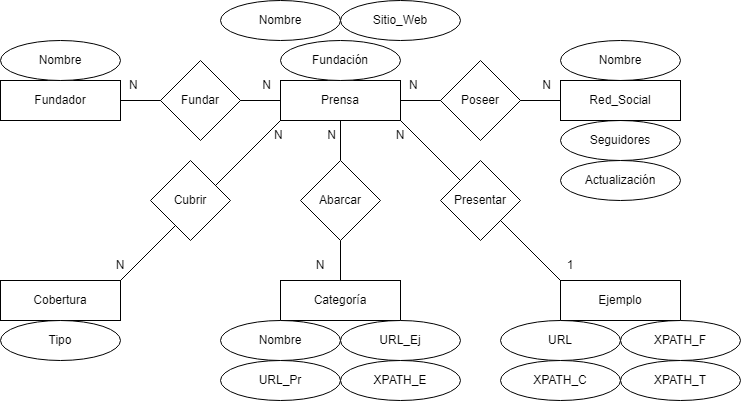

The diagram above was exported from draw.io. Its source (the exported page's mxGraphModel, read from the mxfile embedded in the PNG):
<mxGraphModel dx="1040" dy="529" grid="1" gridSize="10" guides="1" tooltips="1" connect="1" arrows="1" fold="1" page="1" pageScale="1" pageWidth="827" pageHeight="1169" math="0" shadow="0">
  <root>
    <mxCell id="0" />
    <mxCell id="1" parent="0" />
    <mxCell id="9D3gBXDw5tYnCeOPV7Tb-1" value="" style="rounded=0;whiteSpace=wrap;html=1;" vertex="1" parent="1">
      <mxGeometry x="320" y="120" width="120" height="40" as="geometry" />
    </mxCell>
    <mxCell id="9D3gBXDw5tYnCeOPV7Tb-2" value="Prensa" style="text;html=1;strokeColor=none;fillColor=none;align=center;verticalAlign=middle;whiteSpace=wrap;rounded=0;" vertex="1" parent="1">
      <mxGeometry x="320" y="120" width="120" height="40" as="geometry" />
    </mxCell>
    <mxCell id="9D3gBXDw5tYnCeOPV7Tb-5" value="" style="ellipse;whiteSpace=wrap;html=1;" vertex="1" parent="1">
      <mxGeometry x="260" y="40" width="120" height="40" as="geometry" />
    </mxCell>
    <mxCell id="9D3gBXDw5tYnCeOPV7Tb-6" value="Nombre" style="text;html=1;strokeColor=none;fillColor=none;align=center;verticalAlign=middle;whiteSpace=wrap;rounded=0;" vertex="1" parent="1">
      <mxGeometry x="260" y="40" width="120" height="40" as="geometry" />
    </mxCell>
    <mxCell id="9D3gBXDw5tYnCeOPV7Tb-7" value="" style="ellipse;whiteSpace=wrap;html=1;" vertex="1" parent="1">
      <mxGeometry x="320" y="80" width="120" height="40" as="geometry" />
    </mxCell>
    <mxCell id="9D3gBXDw5tYnCeOPV7Tb-8" value="Fundación" style="text;html=1;strokeColor=none;fillColor=none;align=center;verticalAlign=middle;whiteSpace=wrap;rounded=0;" vertex="1" parent="1">
      <mxGeometry x="320" y="80" width="120" height="40" as="geometry" />
    </mxCell>
    <mxCell id="9D3gBXDw5tYnCeOPV7Tb-12" value="" style="ellipse;whiteSpace=wrap;html=1;" vertex="1" parent="1">
      <mxGeometry x="380" y="40" width="120" height="40" as="geometry" />
    </mxCell>
    <mxCell id="9D3gBXDw5tYnCeOPV7Tb-13" value="Sitio_Web" style="text;html=1;strokeColor=none;fillColor=none;align=center;verticalAlign=middle;whiteSpace=wrap;rounded=0;" vertex="1" parent="1">
      <mxGeometry x="380" y="40" width="120" height="40" as="geometry" />
    </mxCell>
    <mxCell id="9D3gBXDw5tYnCeOPV7Tb-14" value="" style="ellipse;whiteSpace=wrap;html=1;" vertex="1" parent="1">
      <mxGeometry x="600" y="80" width="120" height="40" as="geometry" />
    </mxCell>
    <mxCell id="9D3gBXDw5tYnCeOPV7Tb-15" value="Nombre" style="text;html=1;strokeColor=none;fillColor=none;align=center;verticalAlign=middle;whiteSpace=wrap;rounded=0;" vertex="1" parent="1">
      <mxGeometry x="600" y="80" width="120" height="40" as="geometry" />
    </mxCell>
    <mxCell id="9D3gBXDw5tYnCeOPV7Tb-16" value="" style="ellipse;whiteSpace=wrap;html=1;" vertex="1" parent="1">
      <mxGeometry x="600" y="160" width="120" height="40" as="geometry" />
    </mxCell>
    <mxCell id="9D3gBXDw5tYnCeOPV7Tb-17" value="Seguidores" style="text;html=1;strokeColor=none;fillColor=none;align=center;verticalAlign=middle;whiteSpace=wrap;rounded=0;" vertex="1" parent="1">
      <mxGeometry x="600" y="160" width="120" height="40" as="geometry" />
    </mxCell>
    <mxCell id="9D3gBXDw5tYnCeOPV7Tb-18" value="" style="ellipse;whiteSpace=wrap;html=1;" vertex="1" parent="1">
      <mxGeometry x="600" y="200" width="120" height="40" as="geometry" />
    </mxCell>
    <mxCell id="9D3gBXDw5tYnCeOPV7Tb-19" value="Actualización" style="text;html=1;strokeColor=none;fillColor=none;align=center;verticalAlign=middle;whiteSpace=wrap;rounded=0;" vertex="1" parent="1">
      <mxGeometry x="600" y="200" width="120" height="40" as="geometry" />
    </mxCell>
    <mxCell id="9D3gBXDw5tYnCeOPV7Tb-20" value="" style="rounded=0;whiteSpace=wrap;html=1;" vertex="1" parent="1">
      <mxGeometry x="600" y="120" width="120" height="40" as="geometry" />
    </mxCell>
    <mxCell id="9D3gBXDw5tYnCeOPV7Tb-21" value="Red_Social" style="text;html=1;strokeColor=none;fillColor=none;align=center;verticalAlign=middle;whiteSpace=wrap;rounded=0;" vertex="1" parent="1">
      <mxGeometry x="600" y="120" width="120" height="40" as="geometry" />
    </mxCell>
    <mxCell id="9D3gBXDw5tYnCeOPV7Tb-22" value="" style="endArrow=none;html=1;rounded=0;exitX=1;exitY=0.5;exitDx=0;exitDy=0;entryX=0;entryY=0.5;entryDx=0;entryDy=0;" edge="1" parent="1" source="9D3gBXDw5tYnCeOPV7Tb-2" target="9D3gBXDw5tYnCeOPV7Tb-21">
      <mxGeometry width="50" height="50" relative="1" as="geometry">
        <mxPoint x="590" y="170" as="sourcePoint" />
        <mxPoint x="640" y="120" as="targetPoint" />
      </mxGeometry>
    </mxCell>
    <mxCell id="9D3gBXDw5tYnCeOPV7Tb-23" value="" style="rhombus;whiteSpace=wrap;html=1;" vertex="1" parent="1">
      <mxGeometry x="480" y="100" width="80" height="80" as="geometry" />
    </mxCell>
    <mxCell id="9D3gBXDw5tYnCeOPV7Tb-24" value="Poseer" style="text;html=1;strokeColor=none;fillColor=none;align=center;verticalAlign=middle;whiteSpace=wrap;rounded=0;" vertex="1" parent="1">
      <mxGeometry x="490" y="125" width="60" height="30" as="geometry" />
    </mxCell>
    <mxCell id="9D3gBXDw5tYnCeOPV7Tb-25" value="N&lt;span style=&quot;white-space: pre;&quot;&gt;&#09;&lt;/span&gt;&lt;span style=&quot;white-space: pre;&quot;&gt;&#09;&lt;/span&gt;&lt;span style=&quot;white-space: pre;&quot;&gt;&#09;&lt;/span&gt;&lt;span style=&quot;white-space: pre;&quot;&gt;&#09;&lt;/span&gt;&lt;span style=&quot;white-space: pre;&quot;&gt;&#09;&lt;/span&gt;N" style="text;html=1;strokeColor=none;fillColor=none;align=center;verticalAlign=middle;whiteSpace=wrap;rounded=0;" vertex="1" parent="1">
      <mxGeometry x="440" y="110" width="160" height="30" as="geometry" />
    </mxCell>
    <mxCell id="9D3gBXDw5tYnCeOPV7Tb-27" value="" style="rounded=0;whiteSpace=wrap;html=1;" vertex="1" parent="1">
      <mxGeometry x="320" y="320" width="120" height="40" as="geometry" />
    </mxCell>
    <mxCell id="9D3gBXDw5tYnCeOPV7Tb-28" value="Categoría" style="text;html=1;strokeColor=none;fillColor=none;align=center;verticalAlign=middle;whiteSpace=wrap;rounded=0;" vertex="1" parent="1">
      <mxGeometry x="320" y="320" width="120" height="40" as="geometry" />
    </mxCell>
    <mxCell id="9D3gBXDw5tYnCeOPV7Tb-29" value="" style="endArrow=none;html=1;rounded=0;exitX=0.5;exitY=0;exitDx=0;exitDy=0;entryX=0.5;entryY=1;entryDx=0;entryDy=0;" edge="1" parent="1" source="9D3gBXDw5tYnCeOPV7Tb-30" target="9D3gBXDw5tYnCeOPV7Tb-2">
      <mxGeometry width="50" height="50" relative="1" as="geometry">
        <mxPoint x="590" y="250" as="sourcePoint" />
        <mxPoint x="640" y="200" as="targetPoint" />
      </mxGeometry>
    </mxCell>
    <mxCell id="9D3gBXDw5tYnCeOPV7Tb-31" value="" style="endArrow=none;html=1;rounded=0;exitX=0.5;exitY=0;exitDx=0;exitDy=0;entryX=0.5;entryY=1;entryDx=0;entryDy=0;" edge="1" parent="1" source="9D3gBXDw5tYnCeOPV7Tb-28" target="9D3gBXDw5tYnCeOPV7Tb-30">
      <mxGeometry width="50" height="50" relative="1" as="geometry">
        <mxPoint x="380" y="320" as="sourcePoint" />
        <mxPoint x="380" y="160" as="targetPoint" />
      </mxGeometry>
    </mxCell>
    <mxCell id="9D3gBXDw5tYnCeOPV7Tb-30" value="" style="rhombus;whiteSpace=wrap;html=1;" vertex="1" parent="1">
      <mxGeometry x="340" y="200" width="80" height="80" as="geometry" />
    </mxCell>
    <mxCell id="9D3gBXDw5tYnCeOPV7Tb-32" value="Abarcar" style="text;html=1;strokeColor=none;fillColor=none;align=center;verticalAlign=middle;whiteSpace=wrap;rounded=0;" vertex="1" parent="1">
      <mxGeometry x="350" y="225" width="60" height="30" as="geometry" />
    </mxCell>
    <mxCell id="9D3gBXDw5tYnCeOPV7Tb-33" value="N&lt;span style=&quot;white-space: pre;&quot;&gt;&#09;&lt;/span&gt;&lt;span style=&quot;white-space: pre;&quot;&gt;&#09;&lt;/span&gt;N" style="text;html=1;strokeColor=none;fillColor=none;align=center;verticalAlign=middle;whiteSpace=wrap;rounded=0;" vertex="1" parent="1">
      <mxGeometry x="310" y="160" width="70" height="30" as="geometry" />
    </mxCell>
    <mxCell id="9D3gBXDw5tYnCeOPV7Tb-34" value="N" style="text;html=1;strokeColor=none;fillColor=none;align=center;verticalAlign=middle;whiteSpace=wrap;rounded=0;" vertex="1" parent="1">
      <mxGeometry x="330" y="290" width="60" height="30" as="geometry" />
    </mxCell>
    <mxCell id="9D3gBXDw5tYnCeOPV7Tb-35" value="" style="ellipse;whiteSpace=wrap;html=1;" vertex="1" parent="1">
      <mxGeometry x="260" y="360" width="120" height="40" as="geometry" />
    </mxCell>
    <mxCell id="9D3gBXDw5tYnCeOPV7Tb-36" value="Nombre" style="text;html=1;strokeColor=none;fillColor=none;align=center;verticalAlign=middle;whiteSpace=wrap;rounded=0;" vertex="1" parent="1">
      <mxGeometry x="260" y="360" width="120" height="40" as="geometry" />
    </mxCell>
    <mxCell id="9D3gBXDw5tYnCeOPV7Tb-37" value="" style="ellipse;whiteSpace=wrap;html=1;" vertex="1" parent="1">
      <mxGeometry x="260" y="400" width="120" height="40" as="geometry" />
    </mxCell>
    <mxCell id="9D3gBXDw5tYnCeOPV7Tb-38" value="URL_Pr" style="text;html=1;strokeColor=none;fillColor=none;align=center;verticalAlign=middle;whiteSpace=wrap;rounded=0;" vertex="1" parent="1">
      <mxGeometry x="260" y="400" width="120" height="40" as="geometry" />
    </mxCell>
    <mxCell id="9D3gBXDw5tYnCeOPV7Tb-39" value="" style="ellipse;whiteSpace=wrap;html=1;" vertex="1" parent="1">
      <mxGeometry x="380" y="360" width="120" height="40" as="geometry" />
    </mxCell>
    <mxCell id="9D3gBXDw5tYnCeOPV7Tb-40" value="URL_Ej" style="text;html=1;strokeColor=none;fillColor=none;align=center;verticalAlign=middle;whiteSpace=wrap;rounded=0;" vertex="1" parent="1">
      <mxGeometry x="380" y="360" width="120" height="40" as="geometry" />
    </mxCell>
    <mxCell id="9D3gBXDw5tYnCeOPV7Tb-41" value="" style="ellipse;whiteSpace=wrap;html=1;" vertex="1" parent="1">
      <mxGeometry x="380" y="400" width="120" height="40" as="geometry" />
    </mxCell>
    <mxCell id="9D3gBXDw5tYnCeOPV7Tb-42" value="XPATH_E" style="text;html=1;strokeColor=none;fillColor=none;align=center;verticalAlign=middle;whiteSpace=wrap;rounded=0;" vertex="1" parent="1">
      <mxGeometry x="380" y="400" width="120" height="40" as="geometry" />
    </mxCell>
    <mxCell id="9D3gBXDw5tYnCeOPV7Tb-43" value="" style="rounded=0;whiteSpace=wrap;html=1;" vertex="1" parent="1">
      <mxGeometry x="600" y="320" width="120" height="40" as="geometry" />
    </mxCell>
    <mxCell id="9D3gBXDw5tYnCeOPV7Tb-44" value="Ejemplo" style="text;html=1;strokeColor=none;fillColor=none;align=center;verticalAlign=middle;whiteSpace=wrap;rounded=0;" vertex="1" parent="1">
      <mxGeometry x="600" y="320" width="120" height="40" as="geometry" />
    </mxCell>
    <mxCell id="9D3gBXDw5tYnCeOPV7Tb-45" value="" style="endArrow=none;html=1;rounded=0;exitX=0;exitY=0;exitDx=0;exitDy=0;entryX=1;entryY=1;entryDx=0;entryDy=0;" edge="1" parent="1" source="9D3gBXDw5tYnCeOPV7Tb-44" target="9D3gBXDw5tYnCeOPV7Tb-2">
      <mxGeometry width="50" height="50" relative="1" as="geometry">
        <mxPoint x="590" y="300" as="sourcePoint" />
        <mxPoint x="640" y="250" as="targetPoint" />
      </mxGeometry>
    </mxCell>
    <mxCell id="9D3gBXDw5tYnCeOPV7Tb-46" value="" style="rhombus;whiteSpace=wrap;html=1;" vertex="1" parent="1">
      <mxGeometry x="480" y="200" width="80" height="80" as="geometry" />
    </mxCell>
    <mxCell id="9D3gBXDw5tYnCeOPV7Tb-47" value="Presentar" style="text;html=1;strokeColor=none;fillColor=none;align=center;verticalAlign=middle;whiteSpace=wrap;rounded=0;" vertex="1" parent="1">
      <mxGeometry x="490" y="225" width="60" height="30" as="geometry" />
    </mxCell>
    <mxCell id="9D3gBXDw5tYnCeOPV7Tb-48" value="N" style="text;html=1;strokeColor=none;fillColor=none;align=center;verticalAlign=middle;whiteSpace=wrap;rounded=0;" vertex="1" parent="1">
      <mxGeometry x="410" y="160" width="60" height="30" as="geometry" />
    </mxCell>
    <mxCell id="9D3gBXDw5tYnCeOPV7Tb-51" value="1" style="text;html=1;strokeColor=none;fillColor=none;align=center;verticalAlign=middle;whiteSpace=wrap;rounded=0;" vertex="1" parent="1">
      <mxGeometry x="580" y="290" width="60" height="30" as="geometry" />
    </mxCell>
    <mxCell id="9D3gBXDw5tYnCeOPV7Tb-52" value="" style="ellipse;whiteSpace=wrap;html=1;" vertex="1" parent="1">
      <mxGeometry x="660" y="360" width="120" height="40" as="geometry" />
    </mxCell>
    <mxCell id="9D3gBXDw5tYnCeOPV7Tb-53" value="XPATH_F" style="text;html=1;strokeColor=none;fillColor=none;align=center;verticalAlign=middle;whiteSpace=wrap;rounded=0;" vertex="1" parent="1">
      <mxGeometry x="660" y="360" width="120" height="40" as="geometry" />
    </mxCell>
    <mxCell id="9D3gBXDw5tYnCeOPV7Tb-54" value="" style="ellipse;whiteSpace=wrap;html=1;" vertex="1" parent="1">
      <mxGeometry x="540" y="400" width="120" height="40" as="geometry" />
    </mxCell>
    <mxCell id="9D3gBXDw5tYnCeOPV7Tb-55" value="XPATH_C" style="text;html=1;strokeColor=none;fillColor=none;align=center;verticalAlign=middle;whiteSpace=wrap;rounded=0;" vertex="1" parent="1">
      <mxGeometry x="540" y="400" width="120" height="40" as="geometry" />
    </mxCell>
    <mxCell id="9D3gBXDw5tYnCeOPV7Tb-56" value="" style="ellipse;whiteSpace=wrap;html=1;" vertex="1" parent="1">
      <mxGeometry x="660" y="400" width="120" height="40" as="geometry" />
    </mxCell>
    <mxCell id="9D3gBXDw5tYnCeOPV7Tb-57" value="XPATH_T" style="text;html=1;strokeColor=none;fillColor=none;align=center;verticalAlign=middle;whiteSpace=wrap;rounded=0;" vertex="1" parent="1">
      <mxGeometry x="660" y="400" width="120" height="40" as="geometry" />
    </mxCell>
    <mxCell id="9D3gBXDw5tYnCeOPV7Tb-58" value="URL" style="ellipse;whiteSpace=wrap;html=1;" vertex="1" parent="1">
      <mxGeometry x="540" y="360" width="120" height="40" as="geometry" />
    </mxCell>
    <mxCell id="9D3gBXDw5tYnCeOPV7Tb-60" value="" style="rounded=0;whiteSpace=wrap;html=1;" vertex="1" parent="1">
      <mxGeometry x="40" y="120" width="120" height="40" as="geometry" />
    </mxCell>
    <mxCell id="9D3gBXDw5tYnCeOPV7Tb-61" value="Fundador" style="text;html=1;strokeColor=none;fillColor=none;align=center;verticalAlign=middle;whiteSpace=wrap;rounded=0;" vertex="1" parent="1">
      <mxGeometry x="40" y="120" width="120" height="40" as="geometry" />
    </mxCell>
    <mxCell id="9D3gBXDw5tYnCeOPV7Tb-62" value="" style="ellipse;whiteSpace=wrap;html=1;" vertex="1" parent="1">
      <mxGeometry x="40" y="80" width="120" height="40" as="geometry" />
    </mxCell>
    <mxCell id="9D3gBXDw5tYnCeOPV7Tb-63" value="Nombre" style="text;html=1;strokeColor=none;fillColor=none;align=center;verticalAlign=middle;whiteSpace=wrap;rounded=0;" vertex="1" parent="1">
      <mxGeometry x="40" y="80" width="120" height="40" as="geometry" />
    </mxCell>
    <mxCell id="9D3gBXDw5tYnCeOPV7Tb-64" value="" style="endArrow=none;html=1;rounded=0;exitX=0;exitY=0.5;exitDx=0;exitDy=0;entryX=1;entryY=0.5;entryDx=0;entryDy=0;" edge="1" parent="1" source="9D3gBXDw5tYnCeOPV7Tb-2" target="9D3gBXDw5tYnCeOPV7Tb-61">
      <mxGeometry width="50" height="50" relative="1" as="geometry">
        <mxPoint x="430" y="250" as="sourcePoint" />
        <mxPoint x="480" y="200" as="targetPoint" />
      </mxGeometry>
    </mxCell>
    <mxCell id="9D3gBXDw5tYnCeOPV7Tb-65" value="" style="rhombus;whiteSpace=wrap;html=1;" vertex="1" parent="1">
      <mxGeometry x="200" y="100" width="80" height="80" as="geometry" />
    </mxCell>
    <mxCell id="9D3gBXDw5tYnCeOPV7Tb-66" value="Fundar" style="text;html=1;strokeColor=none;fillColor=none;align=center;verticalAlign=middle;whiteSpace=wrap;rounded=0;" vertex="1" parent="1">
      <mxGeometry x="210" y="125" width="60" height="30" as="geometry" />
    </mxCell>
    <mxCell id="9D3gBXDw5tYnCeOPV7Tb-67" value="N&lt;span style=&quot;white-space: pre;&quot;&gt;&#09;&lt;/span&gt;&lt;span style=&quot;white-space: pre;&quot;&gt;&#09;&lt;/span&gt;&lt;span style=&quot;white-space: pre;&quot;&gt;&#09;&lt;/span&gt;&lt;span style=&quot;white-space: pre;&quot;&gt;&#09;&lt;/span&gt;&lt;span style=&quot;white-space: pre;&quot;&gt;&#09;&lt;/span&gt;N" style="text;html=1;strokeColor=none;fillColor=none;align=center;verticalAlign=middle;whiteSpace=wrap;rounded=0;" vertex="1" parent="1">
      <mxGeometry x="160" y="110" width="160" height="30" as="geometry" />
    </mxCell>
    <mxCell id="9D3gBXDw5tYnCeOPV7Tb-69" value="" style="rounded=0;whiteSpace=wrap;html=1;" vertex="1" parent="1">
      <mxGeometry x="40" y="320" width="120" height="40" as="geometry" />
    </mxCell>
    <mxCell id="9D3gBXDw5tYnCeOPV7Tb-70" value="Cobertura" style="text;html=1;strokeColor=none;fillColor=none;align=center;verticalAlign=middle;whiteSpace=wrap;rounded=0;" vertex="1" parent="1">
      <mxGeometry x="40" y="320" width="120" height="40" as="geometry" />
    </mxCell>
    <mxCell id="9D3gBXDw5tYnCeOPV7Tb-71" value="" style="ellipse;whiteSpace=wrap;html=1;" vertex="1" parent="1">
      <mxGeometry x="40" y="360" width="120" height="40" as="geometry" />
    </mxCell>
    <mxCell id="9D3gBXDw5tYnCeOPV7Tb-72" value="Tipo" style="text;html=1;strokeColor=none;fillColor=none;align=center;verticalAlign=middle;whiteSpace=wrap;rounded=0;" vertex="1" parent="1">
      <mxGeometry x="40" y="360" width="120" height="40" as="geometry" />
    </mxCell>
    <mxCell id="9D3gBXDw5tYnCeOPV7Tb-73" value="" style="endArrow=none;html=1;rounded=0;exitX=1;exitY=0;exitDx=0;exitDy=0;entryX=0;entryY=1;entryDx=0;entryDy=0;" edge="1" parent="1" source="9D3gBXDw5tYnCeOPV7Tb-70" target="9D3gBXDw5tYnCeOPV7Tb-2">
      <mxGeometry width="50" height="50" relative="1" as="geometry">
        <mxPoint x="430" y="250" as="sourcePoint" />
        <mxPoint x="320" y="170" as="targetPoint" />
      </mxGeometry>
    </mxCell>
    <mxCell id="9D3gBXDw5tYnCeOPV7Tb-74" value="" style="rhombus;whiteSpace=wrap;html=1;" vertex="1" parent="1">
      <mxGeometry x="190" y="200" width="80" height="80" as="geometry" />
    </mxCell>
    <mxCell id="9D3gBXDw5tYnCeOPV7Tb-75" value="Cubrir" style="text;html=1;strokeColor=none;fillColor=none;align=center;verticalAlign=middle;whiteSpace=wrap;rounded=0;" vertex="1" parent="1">
      <mxGeometry x="200" y="225" width="60" height="30" as="geometry" />
    </mxCell>
    <mxCell id="9D3gBXDw5tYnCeOPV7Tb-76" value="N" style="text;html=1;strokeColor=none;fillColor=none;align=center;verticalAlign=middle;whiteSpace=wrap;rounded=0;" vertex="1" parent="1">
      <mxGeometry x="130" y="290" width="60" height="30" as="geometry" />
    </mxCell>
  </root>
</mxGraphModel>